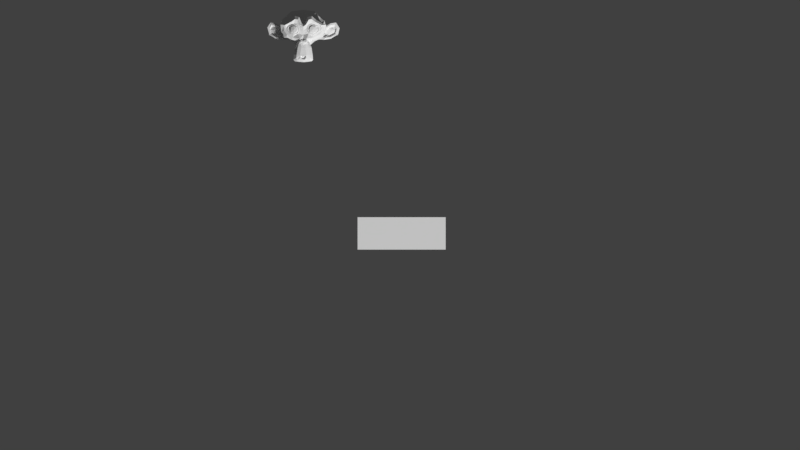 # Source: Parenting_2.blend  (saved by Blender 2.78.5; exported with 4.5.12 LTS)
import bpy
from mathutils import Matrix  # noqa: F401  (used for matrix-valued properties, if any)

bpy.ops.wm.read_factory_settings(use_empty=True)
scene = bpy.context.scene
scene.name = 'Scene'

# ---- collections
col_collection_1 = bpy.data.collections.new('Collection 1'); scene.collection.children.link(col_collection_1)

# ---- materials (node trees are filled in below, after node groups)
mat_material = bpy.data.materials.new('Material')
mat_material.alpha_threshold = 0.0
mat_material.use_transparent_shadow = False
mat_material.roughness = 0.5
mat_material.line_color = (0.0, 0.0, 0.0, 1.0)

# ---- material node trees

# ---- world
world_world = bpy.data.worlds.new('World'); scene.world = world_world
world_world.color = (0.05088, 0.05088, 0.05088)
world_world.use_sun_shadow = False
world_world.sun_shadow_jitter_overblur = 0.0
world_world.cycles.sampling_method = 'MANUAL'

# ---- cameras
cam_camera = bpy.data.cameras.new('Camera')
cam_camera.type = 'ORTHO'
cam_camera.clip_end = 100.0
cam_camera.lens = 35.0
cam_camera.sensor_width = 32.0
cam_camera.sensor_height = 18.0
cam_camera.ortho_scale = 30.1
cam_camera.display_size = 2.0
cam_camera.dof.focus_distance = 0.0
cam_camera.dof.aperture_fstop = 128.0
cam_camera.dof.aperture_blades = 6

# ---- meshes
me_cube = bpy.data.meshes.new('Cube')
me_cube.from_pydata([(1.657, 0.6093, -0.3943), (1.657, -0.6093, -0.3943), (-1.657, -0.6093, -0.3943), (-1.657, 0.6093, -0.3943), (1.657, 0.6093, 0.3943), (1.657, -0.6093, 0.3943), (-1.657, -0.6093, 0.3943), (-1.657, 0.6093, 0.3943)], [], [(0, 1, 2, 3), (4, 7, 6, 5), (0, 4, 5, 1), (1, 5, 6, 2), (2, 6, 7, 3), (4, 0, 3, 7)])
me_cube.materials.append(mat_material)
me_cube.use_remesh_preserve_volume = False
me_cube.use_remesh_preserve_attributes = False
me_cube.use_mirror_vertex_groups = False
me_cube.update()
me_monkey = bpy.data.meshes.new('Monkey')
me_monkey.from_pydata([(0.4375, 0.1641, 0.7656), (-0.4375, 0.1641, 0.7656), (0.5, 0.09375, 0.6875), (-0.5, 0.09375, 0.6875), (0.5469, 0.05469, 0.5781), (-0.5469, 0.05469, 0.5781), (0.3516, -0.02344, 0.6172), (-0.3516, -0.02344, 0.6172), (0.3516, 0.03125, 0.7188), (-0.3516, 0.03125, 0.7188), (0.3516, 0.1328, 0.7812), (-0.3516, 0.1328, 0.7812), (0.2734, 0.1641, 0.7969), (-0.2734, 0.1641, 0.7969), (0.2031, 0.09375, 0.7422), (-0.2031, 0.09375, 0.7422), (0.1562, 0.05469, 0.6484), (-0.1562, 0.05469, 0.6484), (0.07812, 0.2422, 0.6562), (-0.07812, 0.2422, 0.6562), (0.1406, 0.2422, 0.7422), (-0.1406, 0.2422, 0.7422), (0.2422, 0.2422, 0.7969), (-0.2422, 0.2422, 0.7969), (0.2734, 0.3281, 0.7969), (-0.2734, 0.3281, 0.7969), (0.2031, 0.3906, 0.7422), (-0.2031, 0.3906, 0.7422), (0.1562, 0.4375, 0.6484), (-0.1562, 0.4375, 0.6484), (0.3516, 0.5156, 0.6172), (-0.3516, 0.5156, 0.6172), (0.3516, 0.4531, 0.7188), (-0.3516, 0.4531, 0.7188), (0.3516, 0.3594, 0.7812), (-0.3516, 0.3594, 0.7812), (0.4375, 0.3281, 0.7656), (-0.4375, 0.3281, 0.7656), (0.5, 0.3906, 0.6875), (-0.5, 0.3906, 0.6875), (0.5469, 0.4375, 0.5781), (-0.5469, 0.4375, 0.5781), (0.625, 0.2422, 0.5625), (-0.625, 0.2422, 0.5625), (0.5625, 0.2422, 0.6719), (-0.5625, 0.2422, 0.6719), (0.4688, 0.2422, 0.7578), (-0.4688, 0.2422, 0.7578), (0.4766, 0.2422, 0.7734), (-0.4766, 0.2422, 0.7734), (0.4453, 0.3359, 0.7812), (-0.4453, 0.3359, 0.7812), (0.3516, 0.375, 0.8047), (-0.3516, 0.375, 0.8047), (0.2656, 0.3359, 0.8203), (-0.2656, 0.3359, 0.8203), (0.2266, 0.2422, 0.8203), (-0.2266, 0.2422, 0.8203), (0.2656, 0.1562, 0.8203), (-0.2656, 0.1562, 0.8203), (0.3516, 0.2422, 0.8281), (-0.3516, 0.2422, 0.8281), (0.3516, 0.1172, 0.8047), (-0.3516, 0.1172, 0.8047), (0.4453, 0.1562, 0.7812), (-0.4453, 0.1562, 0.7812), (0.0, 0.4297, 0.7422), (0.0, 0.3516, 0.8203), (0.0, -0.6797, 0.7344), (0.0, -0.3203, 0.7812), (0.0, -0.1875, 0.7969), (0.0, -0.7734, 0.7188), (0.0, 0.4062, 0.6016), (0.0, 0.5703, 0.5703), (0.0, 0.8984, -0.5469), (0.0, 0.5625, -0.8516), (0.0, 0.07031, -0.8281), (0.0, -0.3828, -0.3516), (0.2031, -0.1875, 0.5625), (-0.2031, -0.1875, 0.5625), (0.3125, -0.4375, 0.5703), (-0.3125, -0.4375, 0.5703), (0.3516, -0.6953, 0.5703), (-0.3516, -0.6953, 0.5703), (0.3672, -0.8906, 0.5312), (-0.3672, -0.8906, 0.5312), (0.3281, -0.9453, 0.5234), (-0.3281, -0.9453, 0.5234), (0.1797, -0.9688, 0.5547), (-0.1797, -0.9688, 0.5547), (0.0, -0.9844, 0.5781), (0.4375, -0.1406, 0.5312), (-0.4375, -0.1406, 0.5312), (0.6328, -0.03906, 0.5391), (-0.6328, -0.03906, 0.5391), (0.8281, 0.1484, 0.4453), (-0.8281, 0.1484, 0.4453), (0.8594, 0.4297, 0.5938), (-0.8594, 0.4297, 0.5938), (0.7109, 0.4844, 0.625), (-0.7109, 0.4844, 0.625), (0.4922, 0.6016, 0.6875), (-0.4922, 0.6016, 0.6875), (0.3203, 0.7578, 0.7344), (-0.3203, 0.7578, 0.7344), (0.1562, 0.7188, 0.7578), (-0.1562, 0.7188, 0.7578), (0.0625, 0.4922, 0.75), (-0.0625, 0.4922, 0.75), (0.1641, 0.4141, 0.7734), (-0.1641, 0.4141, 0.7734), (0.125, 0.3047, 0.7656), (-0.125, 0.3047, 0.7656), (0.2031, 0.09375, 0.7422), (-0.2031, 0.09375, 0.7422), (0.375, 0.01562, 0.7031), (-0.375, 0.01562, 0.7031), (0.4922, 0.0625, 0.6719), (-0.4922, 0.0625, 0.6719), (0.625, 0.1875, 0.6484), (-0.625, 0.1875, 0.6484), (0.6406, 0.2969, 0.6484), (-0.6406, 0.2969, 0.6484), (0.6016, 0.375, 0.6641), (-0.6016, 0.375, 0.6641), (0.4297, 0.4375, 0.7188), (-0.4297, 0.4375, 0.7188), (0.25, 0.4688, 0.7578), (-0.25, 0.4688, 0.7578), (0.0, -0.7656, 0.7344), (0.1094, -0.7188, 0.7344), (-0.1094, -0.7188, 0.7344), (0.1172, -0.8359, 0.7109), (-0.1172, -0.8359, 0.7109), (0.0625, -0.8828, 0.6953), (-0.0625, -0.8828, 0.6953), (0.0, -0.8906, 0.6875), (0.0, -0.1953, 0.75), (0.0, -0.1406, 0.7422), (0.1016, -0.1484, 0.7422), (-0.1016, -0.1484, 0.7422), (0.125, -0.2266, 0.75), (-0.125, -0.2266, 0.75), (0.08594, -0.2891, 0.7422), (-0.08594, -0.2891, 0.7422), (0.3984, -0.04688, 0.6719), (-0.3984, -0.04688, 0.6719), (0.6172, 0.05469, 0.625), (-0.6172, 0.05469, 0.625), (0.7266, 0.2031, 0.6016), (-0.7266, 0.2031, 0.6016), (0.7422, 0.375, 0.6562), (-0.7422, 0.375, 0.6562), (0.6875, 0.4141, 0.7266), (-0.6875, 0.4141, 0.7266), (0.4375, 0.5469, 0.7969), (-0.4375, 0.5469, 0.7969), (0.3125, 0.6406, 0.8359), (-0.3125, 0.6406, 0.8359), (0.2031, 0.6172, 0.8516), (-0.2031, 0.6172, 0.8516), (0.1016, 0.4297, 0.8438), (-0.1016, 0.4297, 0.8438), (0.125, -0.1016, 0.8125), (-0.125, -0.1016, 0.8125), (0.2109, -0.4453, 0.7109), (-0.2109, -0.4453, 0.7109), (0.25, -0.7031, 0.6875), (-0.25, -0.7031, 0.6875), (0.2656, -0.8203, 0.6641), (-0.2656, -0.8203, 0.6641), (0.2344, -0.9141, 0.6328), (-0.2344, -0.9141, 0.6328), (0.1641, -0.9297, 0.6328), (-0.1641, -0.9297, 0.6328), (0.0, -0.9453, 0.6406), (0.0, 0.04688, 0.7266), (0.0, 0.2109, 0.7656), (0.3281, 0.4766, 0.7422), (-0.3281, 0.4766, 0.7422), (0.1641, 0.1406, 0.75), (-0.1641, 0.1406, 0.75), (0.1328, 0.2109, 0.7578), (-0.1328, 0.2109, 0.7578), (0.1172, -0.6875, 0.7344), (-0.1172, -0.6875, 0.7344), (0.07812, -0.4453, 0.75), (-0.07812, -0.4453, 0.75), (0.0, -0.4453, 0.75), (0.0, -0.3281, 0.7422), (0.09375, -0.2734, 0.7812), (-0.09375, -0.2734, 0.7812), (0.1328, -0.2266, 0.7969), (-0.1328, -0.2266, 0.7969), (0.1094, -0.1328, 0.7812), (-0.1094, -0.1328, 0.7812), (0.03906, -0.125, 0.7812), (-0.03906, -0.125, 0.7812), (0.0, -0.2031, 0.8281), (0.04688, -0.1484, 0.8125), (-0.04688, -0.1484, 0.8125), (0.09375, -0.1562, 0.8125), (-0.09375, -0.1562, 0.8125), (0.1094, -0.2266, 0.8281), (-0.1094, -0.2266, 0.8281), (0.07812, -0.25, 0.8047), (-0.07812, -0.25, 0.8047), (0.0, -0.2891, 0.8047), (0.2578, -0.3125, 0.5547), (-0.2578, -0.3125, 0.5547), (0.1641, -0.2422, 0.7109), (-0.1641, -0.2422, 0.7109), (0.1797, -0.3125, 0.7109), (-0.1797, -0.3125, 0.7109), (0.2344, -0.25, 0.5547), (-0.2344, -0.25, 0.5547), (0.0, -0.875, 0.6875), (0.04688, -0.8672, 0.6875), (-0.04688, -0.8672, 0.6875), (0.09375, -0.8203, 0.7109), (-0.09375, -0.8203, 0.7109), (0.09375, -0.7422, 0.7266), (-0.09375, -0.7422, 0.7266), (0.0, -0.7812, 0.6562), (0.09375, -0.75, 0.6641), (-0.09375, -0.75, 0.6641), (0.09375, -0.8125, 0.6406), (-0.09375, -0.8125, 0.6406), (0.04688, -0.8516, 0.6328), (-0.04688, -0.8516, 0.6328), (0.0, -0.8594, 0.6328), (0.1719, 0.2188, 0.7812), (-0.1719, 0.2188, 0.7812), (0.1875, 0.1562, 0.7734), (-0.1875, 0.1562, 0.7734), (0.3359, 0.4297, 0.7578), (-0.3359, 0.4297, 0.7578), (0.2734, 0.4219, 0.7734), (-0.2734, 0.4219, 0.7734), (0.4219, 0.3984, 0.7734), (-0.4219, 0.3984, 0.7734), (0.5625, 0.3516, 0.6953), (-0.5625, 0.3516, 0.6953), (0.5859, 0.2891, 0.6875), (-0.5859, 0.2891, 0.6875), (0.5781, 0.1953, 0.6797), (-0.5781, 0.1953, 0.6797), (0.4766, 0.1016, 0.7188), (-0.4766, 0.1016, 0.7188), (0.375, 0.0625, 0.7422), (-0.375, 0.0625, 0.7422), (0.2266, 0.1094, 0.7812), (-0.2266, 0.1094, 0.7812), (0.1797, 0.2969, 0.7812), (-0.1797, 0.2969, 0.7812), (0.2109, 0.375, 0.7812), (-0.2109, 0.375, 0.7812), (0.2344, 0.3594, 0.7578), (-0.2344, 0.3594, 0.7578), (0.1953, 0.2969, 0.7578), (-0.1953, 0.2969, 0.7578), (0.2422, 0.125, 0.7578), (-0.2422, 0.125, 0.7578), (0.375, 0.08594, 0.7266), (-0.375, 0.08594, 0.7266), (0.4609, 0.1172, 0.7031), (-0.4609, 0.1172, 0.7031), (0.5469, 0.2109, 0.6719), (-0.5469, 0.2109, 0.6719), (0.5547, 0.2812, 0.6719), (-0.5547, 0.2812, 0.6719), (0.5312, 0.3359, 0.6797), (-0.5312, 0.3359, 0.6797), (0.4141, 0.3906, 0.75), (-0.4141, 0.3906, 0.75), (0.2812, 0.3984, 0.7656), (-0.2812, 0.3984, 0.7656), (0.3359, 0.4062, 0.75), (-0.3359, 0.4062, 0.75), (0.2031, 0.1719, 0.75), (-0.2031, 0.1719, 0.75), (0.1953, 0.2266, 0.75), (-0.1953, 0.2266, 0.75), (0.1094, 0.4609, 0.6094), (-0.1094, 0.4609, 0.6094), (0.1953, 0.6641, 0.6172), (-0.1953, 0.6641, 0.6172), (0.3359, 0.6875, 0.5938), (-0.3359, 0.6875, 0.5938), (0.4844, 0.5547, 0.5547), (-0.4844, 0.5547, 0.5547), (0.6797, 0.4531, 0.4922), (-0.6797, 0.4531, 0.4922), (0.7969, 0.4062, 0.4609), (-0.7969, 0.4062, 0.4609), (0.7734, 0.1641, 0.375), (-0.7734, 0.1641, 0.375), (0.6016, 0.0, 0.4141), (-0.6016, 0.0, 0.4141), (0.4375, -0.09375, 0.4688), (-0.4375, -0.09375, 0.4688), (0.0, 0.8984, 0.2891), (0.0, 0.9844, -0.07812), (0.0, -0.1953, -0.6719), (0.0, -0.4609, 0.1875), (0.0, -0.9766, 0.4609), (0.0, -0.8047, 0.3438), (0.0, -0.5703, 0.3203), (0.0, -0.4844, 0.2812), (0.8516, 0.2344, 0.05469), (-0.8516, 0.2344, 0.05469), (0.8594, 0.3203, -0.04688), (-0.8594, 0.3203, -0.04688), (0.7734, 0.2656, -0.4375), (-0.7734, 0.2656, -0.4375), (0.4609, 0.4375, -0.7031), (-0.4609, 0.4375, -0.7031), (0.7344, -0.04688, 0.07031), (-0.7344, -0.04688, 0.07031), (0.5938, -0.125, -0.1641), (-0.5938, -0.125, -0.1641), (0.6406, -0.007812, -0.4297), (-0.6406, -0.007812, -0.4297), (0.3359, 0.05469, -0.6641), (-0.3359, 0.05469, -0.6641), (0.2344, -0.3516, 0.4062), (-0.2344, -0.3516, 0.4062), (0.1797, -0.4141, 0.2578), (-0.1797, -0.4141, 0.2578), (0.2891, -0.7109, 0.3828), (-0.2891, -0.7109, 0.3828), (0.25, -0.5, 0.3906), (-0.25, -0.5, 0.3906), (0.3281, -0.9141, 0.3984), (-0.3281, -0.9141, 0.3984), (0.1406, -0.7578, 0.3672), (-0.1406, -0.7578, 0.3672), (0.125, -0.5391, 0.3594), (-0.125, -0.5391, 0.3594), (0.1641, -0.9453, 0.4375), (-0.1641, -0.9453, 0.4375), (0.2188, -0.2812, 0.4297), (-0.2188, -0.2812, 0.4297), (0.2109, -0.2266, 0.4688), (-0.2109, -0.2266, 0.4688), (0.2031, -0.1719, 0.5), (-0.2031, -0.1719, 0.5), (0.2109, -0.3906, 0.1641), (-0.2109, -0.3906, 0.1641), (0.2969, -0.3125, -0.2656), (-0.2969, -0.3125, -0.2656), (0.3438, -0.1484, -0.5391), (-0.3438, -0.1484, -0.5391), (0.4531, 0.8672, -0.3828), (-0.4531, 0.8672, -0.3828), (0.4531, 0.9297, -0.07031), (-0.4531, 0.9297, -0.07031), (0.4531, 0.8516, 0.2344), (-0.4531, 0.8516, 0.2344), (0.4609, 0.5234, 0.4297), (-0.4609, 0.5234, 0.4297), (0.7266, 0.4062, 0.3359), (-0.7266, 0.4062, 0.3359), (0.6328, 0.4531, 0.2812), (-0.6328, 0.4531, 0.2812), (0.6406, 0.7031, 0.05469), (-0.6406, 0.7031, 0.05469), (0.7969, 0.5625, 0.125), (-0.7969, 0.5625, 0.125), (0.7969, 0.6172, -0.1172), (-0.7969, 0.6172, -0.1172), (0.6406, 0.75, -0.1953), (-0.6406, 0.75, -0.1953), (0.6406, 0.6797, -0.4453), (-0.6406, 0.6797, -0.4453), (0.7969, 0.5391, -0.3594), (-0.7969, 0.5391, -0.3594), (0.6172, 0.3281, -0.5859), (-0.6172, 0.3281, -0.5859), (0.4844, 0.02344, -0.5469), (-0.4844, 0.02344, -0.5469), (0.8203, 0.3281, -0.2031), (-0.8203, 0.3281, -0.2031), (0.4062, -0.1719, 0.1484), (-0.4062, -0.1719, 0.1484), (0.4297, -0.1953, -0.2109), (-0.4297, -0.1953, -0.2109), (0.8906, 0.4062, -0.2344), (-0.8906, 0.4062, -0.2344), (0.7734, -0.1406, -0.125), (-0.7734, -0.1406, -0.125), (1.039, -0.1016, -0.3281), (-1.039, -0.1016, -0.3281), (1.281, 0.05469, -0.4297), (-1.281, 0.05469, -0.4297), (1.352, 0.3203, -0.4219), (-1.352, 0.3203, -0.4219), (1.234, 0.5078, -0.4219), (-1.234, 0.5078, -0.4219), (1.023, 0.4766, -0.3125), (-1.023, 0.4766, -0.3125), (1.016, 0.4141, -0.2891), (-1.016, 0.4141, -0.2891), (1.188, 0.4375, -0.3906), (-1.188, 0.4375, -0.3906), (1.266, 0.2891, -0.4062), (-1.266, 0.2891, -0.4062), (1.211, 0.07812, -0.4062), (-1.211, 0.07812, -0.4062), (1.031, -0.03906, -0.3047), (-1.031, -0.03906, -0.3047), (0.8281, -0.07031, -0.1328), (-0.8281, -0.07031, -0.1328), (0.9219, 0.3594, -0.2188), (-0.9219, 0.3594, -0.2188), (0.9453, 0.3047, -0.2891), (-0.9453, 0.3047, -0.2891), (0.8828, -0.02344, -0.2109), (-0.8828, -0.02344, -0.2109), (1.039, 0.0, -0.3672), (-1.039, 0.0, -0.3672), (1.188, 0.09375, -0.4453), (-1.188, 0.09375, -0.4453), (1.234, 0.25, -0.4453), (-1.234, 0.25, -0.4453), (1.172, 0.3594, -0.4375), (-1.172, 0.3594, -0.4375), (1.023, 0.3438, -0.3594), (-1.023, 0.3438, -0.3594), (0.8438, 0.2891, -0.2109), (-0.8438, 0.2891, -0.2109), (0.8359, 0.1719, -0.2734), (-0.8359, 0.1719, -0.2734), (0.7578, 0.09375, -0.2734), (-0.7578, 0.09375, -0.2734), (0.8203, 0.08594, -0.2734), (-0.8203, 0.08594, -0.2734), (0.8438, 0.01562, -0.2734), (-0.8438, 0.01562, -0.2734), (0.8125, -0.01562, -0.2734), (-0.8125, -0.01562, -0.2734), (0.7266, 0.0, -0.07031), (-0.7266, 0.0, -0.07031), (0.7188, -0.02344, -0.1719), (-0.7188, -0.02344, -0.1719), (0.7188, 0.03906, -0.1875), (-0.7188, 0.03906, -0.1875), (0.7969, 0.2031, -0.2109), (-0.7969, 0.2031, -0.2109), (0.8906, 0.2422, -0.2656), (-0.8906, 0.2422, -0.2656), (0.8906, 0.2344, -0.3203), (-0.8906, 0.2344, -0.3203), (0.8125, -0.01562, -0.3203), (-0.8125, -0.01562, -0.3203), (0.8516, 0.01562, -0.3203), (-0.8516, 0.01562, -0.3203), (0.8281, 0.07812, -0.3203), (-0.8281, 0.07812, -0.3203), (0.7656, 0.09375, -0.3203), (-0.7656, 0.09375, -0.3203), (0.8438, 0.1719, -0.3203), (-0.8438, 0.1719, -0.3203), (1.039, 0.3281, -0.4141), (-1.039, 0.3281, -0.4141), (1.188, 0.3438, -0.4844), (-1.188, 0.3438, -0.4844), (1.258, 0.2422, -0.4922), (-1.258, 0.2422, -0.4922), (1.211, 0.08594, -0.4844), (-1.211, 0.08594, -0.4844), (1.047, 0.0, -0.4219), (-1.047, 0.0, -0.4219), (0.8828, -0.01562, -0.2656), (-0.8828, -0.01562, -0.2656), (0.9531, 0.2891, -0.3438), (-0.9531, 0.2891, -0.3438), (0.8906, 0.1094, -0.3281), (-0.8906, 0.1094, -0.3281), (0.9375, 0.0625, -0.3359), (-0.9375, 0.0625, -0.3359), (1.0, 0.125, -0.3672), (-1.0, 0.125, -0.3672), (0.9609, 0.1719, -0.3516), (-0.9609, 0.1719, -0.3516), (1.016, 0.2344, -0.375), (-1.016, 0.2344, -0.375), (1.055, 0.1875, -0.3828), (-1.055, 0.1875, -0.3828), (1.109, 0.2109, -0.3906), (-1.109, 0.2109, -0.3906), (1.086, 0.2734, -0.3906), (-1.086, 0.2734, -0.3906), (1.023, 0.4375, -0.4844), (-1.023, 0.4375, -0.4844), (1.25, 0.4688, -0.5469), (-1.25, 0.4688, -0.5469), (1.367, 0.2969, -0.5), (-1.367, 0.2969, -0.5), (1.312, 0.05469, -0.5312), (-1.312, 0.05469, -0.5312), (1.039, -0.08594, -0.4922), (-1.039, -0.08594, -0.4922), (0.7891, -0.125, -0.3281), (-0.7891, -0.125, -0.3281), (0.8594, 0.3828, -0.3828), (-0.8594, 0.3828, -0.3828)], [], [(46, 0, 2, 44), (3, 1, 47, 45), (44, 2, 4, 42), (5, 3, 45, 43), (2, 8, 6, 4), (7, 9, 3, 5), (0, 10, 8, 2), (9, 11, 1, 3), (10, 12, 14, 8), (15, 13, 11, 9), (8, 14, 16, 6), (17, 15, 9, 7), (14, 20, 18, 16), (19, 21, 15, 17), (12, 22, 20, 14), (21, 23, 13, 15), (22, 24, 26, 20), (27, 25, 23, 21), (20, 26, 28, 18), (29, 27, 21, 19), (26, 32, 30, 28), (31, 33, 27, 29), (24, 34, 32, 26), (33, 35, 25, 27), (34, 36, 38, 32), (39, 37, 35, 33), (32, 38, 40, 30), (41, 39, 33, 31), (38, 44, 42, 40), (43, 45, 39, 41), (36, 46, 44, 38), (45, 47, 37, 39), (46, 36, 50, 48), (51, 37, 47, 49), (36, 34, 52, 50), (53, 35, 37, 51), (34, 24, 54, 52), (55, 25, 35, 53), (24, 22, 56, 54), (57, 23, 25, 55), (22, 12, 58, 56), (59, 13, 23, 57), (12, 10, 62, 58), (63, 11, 13, 59), (10, 0, 64, 62), (65, 1, 11, 63), (0, 46, 48, 64), (49, 47, 1, 65), (60, 64, 48), (49, 65, 61), (62, 64, 60), (61, 65, 63), (60, 58, 62), (63, 59, 61), (60, 56, 58), (59, 57, 61), (60, 54, 56), (57, 55, 61), (60, 52, 54), (55, 53, 61), (60, 50, 52), (53, 51, 61), (60, 48, 50), (51, 49, 61), (88, 173, 175, 90), (175, 174, 89, 90), (86, 171, 173, 88), (174, 172, 87, 89), (84, 169, 171, 86), (172, 170, 85, 87), (82, 167, 169, 84), (170, 168, 83, 85), (80, 165, 167, 82), (168, 166, 81, 83), (78, 91, 145, 163), (146, 92, 79, 164), (91, 93, 147, 145), (148, 94, 92, 146), (93, 95, 149, 147), (150, 96, 94, 148), (95, 97, 151, 149), (152, 98, 96, 150), (97, 99, 153, 151), (154, 100, 98, 152), (99, 101, 155, 153), (156, 102, 100, 154), (101, 103, 157, 155), (158, 104, 102, 156), (103, 105, 159, 157), (160, 106, 104, 158), (105, 107, 161, 159), (162, 108, 106, 160), (107, 66, 67, 161), (67, 66, 108, 162), (109, 127, 159, 161), (160, 128, 110, 162), (127, 178, 157, 159), (158, 179, 128, 160), (125, 155, 157, 178), (158, 156, 126, 179), (123, 153, 155, 125), (156, 154, 124, 126), (121, 151, 153, 123), (154, 152, 122, 124), (119, 149, 151, 121), (152, 150, 120, 122), (117, 147, 149, 119), (150, 148, 118, 120), (115, 145, 147, 117), (148, 146, 116, 118), (113, 163, 145, 115), (146, 164, 114, 116), (113, 180, 176, 163), (176, 181, 114, 164), (109, 161, 67, 111), (67, 162, 110, 112), (111, 67, 177, 182), (177, 67, 112, 183), (176, 180, 182, 177), (183, 181, 176, 177), (134, 136, 175, 173), (175, 136, 135, 174), (132, 134, 173, 171), (174, 135, 133, 172), (130, 132, 171, 169), (172, 133, 131, 170), (165, 186, 184, 167), (185, 187, 166, 168), (130, 169, 167, 184), (168, 170, 131, 185), (143, 189, 188, 186), (188, 189, 144, 187), (184, 186, 188, 68), (188, 187, 185, 68), (129, 130, 184, 68), (185, 131, 129, 68), (141, 192, 190, 143), (191, 193, 142, 144), (139, 194, 192, 141), (193, 195, 140, 142), (138, 196, 194, 139), (195, 197, 138, 140), (137, 70, 196, 138), (197, 70, 137, 138), (189, 143, 190, 69), (191, 144, 189, 69), (69, 190, 205, 207), (206, 191, 69, 207), (70, 198, 199, 196), (200, 198, 70, 197), (196, 199, 201, 194), (202, 200, 197, 195), (194, 201, 203, 192), (204, 202, 195, 193), (192, 203, 205, 190), (206, 204, 193, 191), (198, 203, 201, 199), (202, 204, 198, 200), (198, 207, 205, 203), (206, 207, 198, 204), (138, 139, 163, 176), (164, 140, 138, 176), (139, 141, 210, 163), (211, 142, 140, 164), (141, 143, 212, 210), (213, 144, 142, 211), (143, 186, 165, 212), (166, 187, 144, 213), (80, 208, 212, 165), (213, 209, 81, 166), (208, 214, 210, 212), (211, 215, 209, 213), (78, 163, 210, 214), (211, 164, 79, 215), (130, 129, 71, 221), (71, 129, 131, 222), (132, 130, 221, 219), (222, 131, 133, 220), (134, 132, 219, 217), (220, 133, 135, 218), (136, 134, 217, 216), (218, 135, 136, 216), (216, 217, 228, 230), (229, 218, 216, 230), (217, 219, 226, 228), (227, 220, 218, 229), (219, 221, 224, 226), (225, 222, 220, 227), (221, 71, 223, 224), (223, 71, 222, 225), (223, 230, 228, 224), (229, 230, 223, 225), (224, 228, 226), (227, 229, 225), (182, 180, 233, 231), (234, 181, 183, 232), (111, 182, 231, 253), (232, 183, 112, 254), (109, 111, 253, 255), (254, 112, 110, 256), (180, 113, 251, 233), (252, 114, 181, 234), (113, 115, 249, 251), (250, 116, 114, 252), (115, 117, 247, 249), (248, 118, 116, 250), (117, 119, 245, 247), (246, 120, 118, 248), (119, 121, 243, 245), (244, 122, 120, 246), (121, 123, 241, 243), (242, 124, 122, 244), (123, 125, 239, 241), (240, 126, 124, 242), (125, 178, 235, 239), (236, 179, 126, 240), (178, 127, 237, 235), (238, 128, 179, 236), (127, 109, 255, 237), (256, 110, 128, 238), (237, 255, 257, 275), (258, 256, 238, 276), (235, 237, 275, 277), (276, 238, 236, 278), (239, 235, 277, 273), (278, 236, 240, 274), (241, 239, 273, 271), (274, 240, 242, 272), (243, 241, 271, 269), (272, 242, 244, 270), (245, 243, 269, 267), (270, 244, 246, 268), (247, 245, 267, 265), (268, 246, 248, 266), (249, 247, 265, 263), (266, 248, 250, 264), (251, 249, 263, 261), (264, 250, 252, 262), (233, 251, 261, 279), (262, 252, 234, 280), (255, 253, 259, 257), (260, 254, 256, 258), (253, 231, 281, 259), (282, 232, 254, 260), (231, 233, 279, 281), (280, 234, 232, 282), (66, 107, 283, 72), (284, 108, 66, 72), (107, 105, 285, 283), (286, 106, 108, 284), (105, 103, 287, 285), (288, 104, 106, 286), (103, 101, 289, 287), (290, 102, 104, 288), (101, 99, 291, 289), (292, 100, 102, 290), (99, 97, 293, 291), (294, 98, 100, 292), (97, 95, 295, 293), (296, 96, 98, 294), (95, 93, 297, 295), (298, 94, 96, 296), (93, 91, 299, 297), (300, 92, 94, 298), (307, 308, 327, 337), (328, 308, 307, 338), (306, 307, 337, 335), (338, 307, 306, 336), (305, 306, 335, 339), (336, 306, 305, 340), (88, 90, 305, 339), (305, 90, 89, 340), (86, 88, 339, 333), (340, 89, 87, 334), (84, 86, 333, 329), (334, 87, 85, 330), (82, 84, 329, 331), (330, 85, 83, 332), (329, 335, 337, 331), (338, 336, 330, 332), (329, 333, 339, 335), (340, 334, 330, 336), (325, 331, 337, 327), (338, 332, 326, 328), (80, 82, 331, 325), (332, 83, 81, 326), (208, 341, 343, 214), (344, 342, 209, 215), (80, 325, 341, 208), (342, 326, 81, 209), (78, 214, 343, 345), (344, 215, 79, 346), (78, 345, 299, 91), (300, 346, 79, 92), (76, 323, 351, 303), (352, 324, 76, 303), (303, 351, 349, 77), (350, 352, 303, 77), (77, 349, 347, 304), (348, 350, 77, 304), (304, 347, 327, 308), (328, 348, 304, 308), (325, 327, 347, 341), (348, 328, 326, 342), (295, 297, 317, 309), (318, 298, 296, 310), (75, 315, 323, 76), (324, 316, 75, 76), (301, 357, 355, 302), (356, 358, 301, 302), (302, 355, 353, 74), (354, 356, 302, 74), (74, 353, 315, 75), (316, 354, 74, 75), (291, 293, 361, 363), (362, 294, 292, 364), (363, 361, 367, 365), (368, 362, 364, 366), (365, 367, 369, 371), (370, 368, 366, 372), (371, 369, 375, 373), (376, 370, 372, 374), (313, 377, 373, 375), (374, 378, 314, 376), (315, 353, 373, 377), (374, 354, 316, 378), (353, 355, 371, 373), (372, 356, 354, 374), (355, 357, 365, 371), (366, 358, 356, 372), (357, 359, 363, 365), (364, 360, 358, 366), (289, 291, 363, 359), (364, 292, 290, 360), (73, 359, 357, 301), (358, 360, 73, 301), (283, 285, 287, 289), (288, 286, 284, 290), (283, 289, 359, 73), (360, 290, 284, 73), (72, 283, 73), (73, 284, 72), (293, 295, 309, 361), (310, 296, 294, 362), (309, 311, 367, 361), (368, 312, 310, 362), (311, 381, 369, 367), (370, 382, 312, 368), (313, 375, 369, 381), (370, 376, 314, 382), (347, 349, 385, 383), (386, 350, 348, 384), (317, 383, 385, 319), (386, 384, 318, 320), (297, 299, 383, 317), (384, 300, 298, 318), (299, 343, 341, 383), (342, 344, 300, 384), (341, 347, 383), (384, 348, 342), (299, 345, 343), (344, 346, 300), (313, 321, 379, 377), (380, 322, 314, 378), (315, 377, 379, 323), (380, 378, 316, 324), (319, 385, 379, 321), (380, 386, 320, 322), (349, 351, 379, 385), (380, 352, 350, 386), (323, 379, 351), (352, 380, 324), (399, 387, 413, 401), (414, 388, 400, 402), (399, 401, 403, 397), (404, 402, 400, 398), (397, 403, 405, 395), (406, 404, 398, 396), (395, 405, 407, 393), (408, 406, 396, 394), (393, 407, 409, 391), (410, 408, 394, 392), (391, 409, 411, 389), (412, 410, 392, 390), (409, 419, 417, 411), (418, 420, 410, 412), (407, 421, 419, 409), (420, 422, 408, 410), (405, 423, 421, 407), (422, 424, 406, 408), (403, 425, 423, 405), (424, 426, 404, 406), (401, 427, 425, 403), (426, 428, 402, 404), (401, 413, 415, 427), (416, 414, 402, 428), (317, 319, 443, 441), (444, 320, 318, 442), (319, 389, 411, 443), (412, 390, 320, 444), (309, 317, 441, 311), (442, 318, 310, 312), (381, 429, 413, 387), (414, 430, 382, 388), (411, 417, 439, 443), (440, 418, 412, 444), (437, 445, 443, 439), (444, 446, 438, 440), (433, 445, 437, 435), (438, 446, 434, 436), (431, 447, 445, 433), (446, 448, 432, 434), (429, 447, 431, 449), (432, 448, 430, 450), (413, 429, 449, 415), (450, 430, 414, 416), (311, 447, 429, 381), (430, 448, 312, 382), (311, 441, 445, 447), (446, 442, 312, 448), (441, 443, 445), (446, 444, 442), (415, 449, 451, 475), (452, 450, 416, 476), (449, 431, 461, 451), (462, 432, 450, 452), (431, 433, 459, 461), (460, 434, 432, 462), (433, 435, 457, 459), (458, 436, 434, 460), (435, 437, 455, 457), (456, 438, 436, 458), (437, 439, 453, 455), (454, 440, 438, 456), (439, 417, 473, 453), (474, 418, 440, 454), (427, 415, 475, 463), (476, 416, 428, 464), (425, 427, 463, 465), (464, 428, 426, 466), (423, 425, 465, 467), (466, 426, 424, 468), (421, 423, 467, 469), (468, 424, 422, 470), (419, 421, 469, 471), (470, 422, 420, 472), (417, 419, 471, 473), (472, 420, 418, 474), (457, 455, 479, 477), (480, 456, 458, 478), (477, 479, 481, 483), (482, 480, 478, 484), (483, 481, 487, 485), (488, 482, 484, 486), (485, 487, 489, 491), (490, 488, 486, 492), (463, 475, 485, 491), (486, 476, 464, 492), (451, 483, 485, 475), (486, 484, 452, 476), (451, 461, 477, 483), (478, 462, 452, 484), (457, 477, 461, 459), (462, 478, 458, 460), (453, 473, 479, 455), (480, 474, 454, 456), (471, 481, 479, 473), (480, 482, 472, 474), (469, 487, 481, 471), (482, 488, 470, 472), (467, 489, 487, 469), (488, 490, 468, 470), (465, 491, 489, 467), (490, 492, 466, 468), (463, 491, 465), (466, 492, 464), (391, 389, 503, 501), (504, 390, 392, 502), (393, 391, 501, 499), (502, 392, 394, 500), (395, 393, 499, 497), (500, 394, 396, 498), (397, 395, 497, 495), (498, 396, 398, 496), (399, 397, 495, 493), (496, 398, 400, 494), (387, 399, 493, 505), (494, 400, 388, 506), (493, 501, 503, 505), (504, 502, 494, 506), (493, 495, 499, 501), (500, 496, 494, 502), (495, 497, 499), (500, 498, 496), (313, 381, 387, 505), (388, 382, 314, 506), (313, 505, 503, 321), (504, 506, 314, 322), (319, 321, 503, 389), (504, 322, 320, 390)])
me_monkey.use_remesh_preserve_volume = False
me_monkey.use_remesh_preserve_attributes = False
me_monkey.use_mirror_vertex_groups = False
me_monkey.update()

# ---- objects
ob_camera = bpy.data.objects.new('Camera', cam_camera)
ob_cube = bpy.data.objects.new('Cube', me_cube)
ob_monkey = bpy.data.objects.new('Monkey', me_monkey)

# ---- transforms, parenting, visibility, modifiers, constraints
ob_camera.location = (-0.06117, 0.3162, 17.4)
ob_camera.lineart.crease_threshold = 0.0
ob_cube.location = (0.0, 0.0, 0.0)
ob_cube.lock_rotations_4d = False
ob_cube.empty_display_type = 'ARROWS'
ob_cube.lineart.crease_threshold = 0.0
ob_monkey.parent = ob_cube
ob_monkey.location = (-3.7, 7.426, 4.088)
ob_monkey.rotation_euler = (3.142, -0.0, 0.0)
ob_monkey.scale = (-1.0, -1.0, -1.0)
ob_monkey.empty_display_type = 'ARROWS'
ob_monkey.lineart.crease_threshold = 0.0

# ---- collection membership
col_collection_1.objects.link(ob_camera)
col_collection_1.objects.link(ob_cube)
col_collection_1.objects.link(ob_monkey)

# ---- scene / render settings (as saved in the file)
scene.camera = ob_camera
scene.frame_start = 1; scene.frame_end = 250; scene.frame_set(1)
scene.render.engine = 'BLENDER_EEVEE_NEXT'
scene.render.image_settings.color_mode = 'RGB'
scene.render.image_settings.compression = 90
scene.render.resolution_percentage = 50
scene.render.dither_intensity = 0.0
scene.render.bake_margin = 2
scene.render.bake_bias = 0.0
scene.cycles.use_denoising = False
scene.cycles.samples = 128
scene.cycles.sampling_pattern = 'TABULATED_SOBOL'
scene.cycles.use_adaptive_sampling = False
scene.cycles.use_light_tree = False
scene.cycles.blur_glossy = 0.0
scene.cycles.sample_clamp_indirect = 0.0
scene.view_settings.view_transform = 'Standard'
bpy.context.view_layer.update()

# ---- added for rendering (the .blend has no usable light): sun
light_auto_sun = bpy.data.lights.new('AutoSun', 'SUN')
light_auto_sun.energy = 3.0
light_auto_sun.angle = 0.0523599
ob_auto_sun = bpy.data.objects.new('AutoSun', light_auto_sun)
scene.collection.objects.link(ob_auto_sun)
ob_auto_sun.rotation_euler = (0.872665, 0.174533, 0.523599)
bpy.context.view_layer.update()
